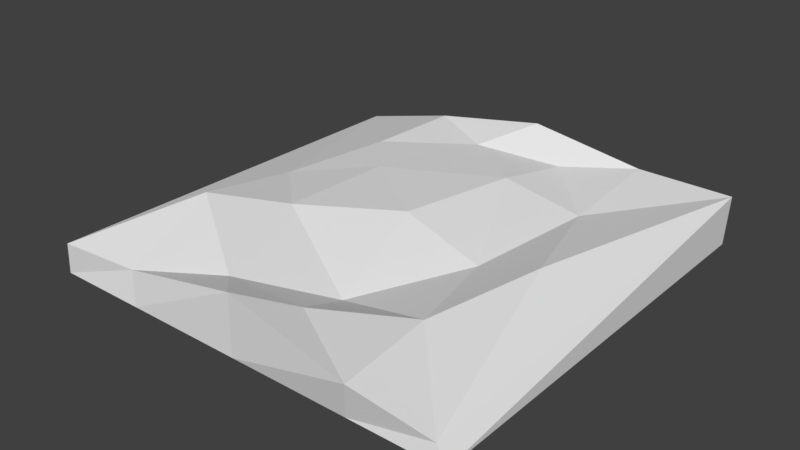 # Source: Forest.blend  (saved by Blender 2.79.0; exported with 4.5.12 LTS)
import bpy
from mathutils import Matrix  # noqa: F401  (used for matrix-valued properties, if any)

bpy.ops.wm.read_factory_settings(use_empty=True)
scene = bpy.context.scene
scene.name = 'Scene'

# ---- collections
col_collection_1 = bpy.data.collections.new('Collection 1'); scene.collection.children.link(col_collection_1)

# ---- materials (node trees are filled in below, after node groups)
mat_material_012 = bpy.data.materials.new('Material.012')
mat_material_012.alpha_threshold = 0.0
mat_material_012.diffuse_color = (0.03685, 1.0, 0.1783, 1.0)
mat_material_012.roughness = 0.5

# ---- material node trees
mat_material_012.use_nodes = True; mat_material_012.node_tree.nodes.clear()
_N = mat_material_012.node_tree.nodes; _L = mat_material_012.node_tree.links
n0 = _N.new('ShaderNodeOutputMaterial'); n0.name = 'Material Output'; n0.location = (300, 300)
n1 = _N.new('ShaderNodeBsdfDiffuse'); n1.name = 'Diffuse BSDF'; n1.location = (10, 300)
_L.new(n1.outputs[0], n0.inputs[0])
n0.is_active_output = True

# ---- world
world_world = bpy.data.worlds.new('World'); scene.world = world_world
world_world.color = (0.05088, 0.05088, 0.05088)
world_world.use_sun_shadow = False
world_world.sun_shadow_jitter_overblur = 0.0
world_world.cycles.sampling_method = 'MANUAL'

# ---- meshes
me_icosphere = bpy.data.meshes.new('Icosphere')
me_icosphere.from_pydata([(0.2653, -1.021, 0.1309), (-0.6947, -0.6309, 0.1309), (-0.6947, 0.6309, 0.1309), (0.2653, 1.021, 0.1309), (0.8586, -6.877e-10, 0.1309), (-4.296e-08, -6.877e-10, 0.1309), (1.2, -1.2, 0.1309), (1.2, 1.2, 0.1309), (-4.296e-08, -1.2, 0.1309), (0.6771, -1.2, 0.1309), (-1.2, -1.2, 0.1309), (-0.6771, -1.2, 0.1309), (-0.6771, 1.2, 0.1309), (-1.2, 1.2, 0.1309), (0.6771, 1.2, 0.1309), (-4.296e-08, 1.2, 0.1309), (0.6607, -0.6, 0.1309), (-0.2524, -0.9708, 0.1309), (-0.8166, -6.877e-10, 0.1309), (-0.2524, 0.9708, 0.1309), (0.6607, 0.6, 0.1309), (0.156, -0.6, 0.1309), (0.5047, -6.877e-10, 0.1309), (-0.4083, -0.3708, 0.1309), (-0.4083, 0.3708, 0.1309), (0.156, 0.6, 0.1309), (1.212, 1.208, 0.41), (0.8778, -0.08383, 0.4223), (0.724, -1.248, 0.3432), (0.2204, -0.9619, 0.3686), (-0.7277, -1.16, 0.3008), (-0.7446, -0.6566, 0.5227), (-1.238, 1.211, 0.2395), (-0.7031, 0.6378, 0.3911), (0.01519, 1.183, 0.5192), (0.2644, 1.035, 0.3703), (0.6832, -0.6888, 0.359), (-0.2458, -0.9734, 0.362), (-0.818, 0.001246, 0.3842), (-0.2413, 0.96, 0.3909), (0.6459, 0.635, 0.3378), (0.1622, -0.6473, 0.2375), (0.509, -0.05813, 0.2894), (0.03556, -0.01675, 0.4193), (-0.4512, -0.3526, 0.4357), (-0.4487, 0.3263, 0.4119), (0.1848, 0.6341, 0.4193), (1.136, -1.178, 0.2178), (-0.008672, -1.189, 0.4621), (-1.177, -1.207, 0.3093), (-0.6124, 1.127, 0.4261), (0.6721, 1.193, 0.4193)], [], [(0, 21, 16), (1, 23, 17), (2, 24, 18), (3, 25, 19), (4, 22, 20), (22, 5, 25), (22, 25, 20), (20, 25, 3), (25, 5, 24), (25, 24, 19), (19, 24, 2), (24, 5, 23), (24, 23, 18), (18, 23, 1), (23, 5, 21), (23, 21, 17), (17, 21, 0), (21, 5, 22), (21, 22, 16), (16, 22, 4), (7, 4, 20), (7, 20, 14), (14, 20, 3), (15, 3, 19), (15, 19, 12), (12, 19, 2), (13, 2, 18), (13, 18, 10), (10, 18, 1), (11, 1, 17), (11, 17, 8), (8, 17, 0), (9, 0, 16), (9, 16, 6), (6, 16, 4), (14, 3, 15), (12, 2, 13), (10, 1, 11), (8, 0, 9), (6, 4, 7), (29, 36, 41), (31, 37, 44), (33, 38, 45), (35, 39, 46), (27, 40, 42), (42, 46, 43), (42, 40, 46), (40, 35, 46), (46, 45, 43), (46, 39, 45), (39, 33, 45), (45, 44, 43), (45, 38, 44), (38, 31, 44), (44, 41, 43), (44, 37, 41), (37, 29, 41), (41, 42, 43), (41, 36, 42), (36, 27, 42), (26, 40, 27), (26, 51, 40), (51, 35, 40), (34, 39, 35), (34, 50, 39), (50, 33, 39), (32, 38, 33), (32, 49, 38), (49, 31, 38), (30, 37, 31), (30, 48, 37), (48, 29, 37), (28, 36, 29), (28, 47, 36), (47, 27, 36), (51, 34, 35), (50, 32, 33), (49, 30, 31), (48, 28, 29), (47, 26, 27), (15, 12, 50, 34), (8, 9, 28, 48), (7, 14, 51, 26), (14, 15, 34, 51), (6, 7, 26, 47), (12, 13, 32, 50), (9, 6, 47, 28), (11, 8, 48, 30), (10, 11, 30, 49), (13, 10, 49, 32)])
me_icosphere.materials.append(mat_material_012)
me_icosphere.use_remesh_preserve_volume = False
me_icosphere.use_remesh_preserve_attributes = False
me_icosphere.use_mirror_vertex_groups = False
me_icosphere.update()

# ---- objects
ob_icosphere = bpy.data.objects.new('Icosphere', me_icosphere)

# ---- transforms, parenting, visibility, modifiers, constraints
ob_icosphere.location = (0.0, 0.0, 0.0)
ob_icosphere.lineart.crease_threshold = 0.0

# ---- collection membership
col_collection_1.objects.link(ob_icosphere)

# ---- scene / render settings (as saved in the file)
scene.frame_start = 1; scene.frame_end = 250; scene.frame_set(1)
scene.render.engine = 'CYCLES'
scene.render.resolution_percentage = 50
scene.render.dither_intensity = 0.0
scene.cycles.use_denoising = False
scene.cycles.samples = 128
scene.cycles.sampling_pattern = 'TABULATED_SOBOL'
scene.cycles.use_adaptive_sampling = False
scene.cycles.use_light_tree = False
scene.cycles.blur_glossy = 0.0
scene.cycles.sample_clamp_indirect = 0.0
scene.view_settings.view_transform = 'Standard'
bpy.context.view_layer.update()

# ---- added for rendering (the .blend has no active camera and no usable light): camera, sun
cam_auto = bpy.data.cameras.new('AutoCamera')
cam_auto.lens = 50.0
cam_auto.sensor_width = 36.0
cam_auto.clip_end = 1000.0
ob_auto_camera = bpy.data.objects.new('AutoCamera', cam_auto)
scene.collection.objects.link(ob_auto_camera)
ob_auto_camera.location = (3.2188, -3.89641, 2.91215)
ob_auto_camera.rotation_euler = (1.09748, -7.21219e-08, 0.694738)
scene.camera = ob_auto_camera
light_auto_sun = bpy.data.lights.new('AutoSun', 'SUN')
light_auto_sun.energy = 3.0
light_auto_sun.angle = 0.0523599
ob_auto_sun = bpy.data.objects.new('AutoSun', light_auto_sun)
scene.collection.objects.link(ob_auto_sun)
ob_auto_sun.rotation_euler = (0.872665, 0.174533, 0.523599)
bpy.context.view_layer.update()
